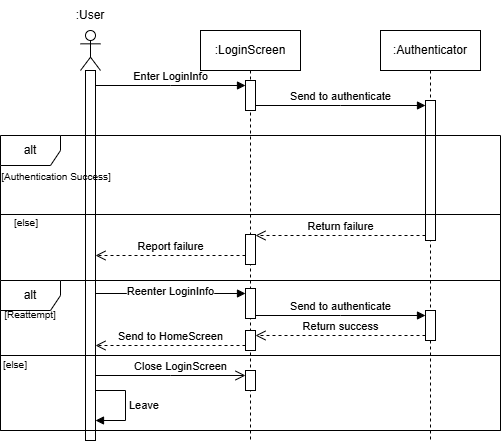

The diagram above was exported from draw.io. Its source (the exported page's mxGraphModel, read from the mxfile embedded in the PNG):
<mxGraphModel dx="952" dy="503" grid="1" gridSize="10" guides="1" tooltips="1" connect="1" arrows="1" fold="1" page="1" pageScale="1" pageWidth="850" pageHeight="1100" math="0" shadow="0">
  <root>
    <mxCell id="0" />
    <mxCell id="1" parent="0" />
    <mxCell id="SVfn5gR0k8D2n6Dd-_lC-2" parent="1" style="shape=umlLifeline;perimeter=lifelinePerimeter;whiteSpace=wrap;html=1;container=1;dropTarget=0;collapsible=0;recursiveResize=0;outlineConnect=0;portConstraint=eastwest;newEdgeStyle={&quot;edgeStyle&quot;:&quot;sequenceEdgeStyle&quot;,&quot;libavoidRouting&quot;:0,&quot;curved&quot;:0,&quot;rounded&quot;:0};participant=umlActor;" value="" vertex="1">
      <mxGeometry height="410" width="20" x="230" y="130" as="geometry" />
    </mxCell>
    <mxCell id="SVfn5gR0k8D2n6Dd-_lC-6" parent="SVfn5gR0k8D2n6Dd-_lC-2" style="html=1;points=[[0,0,0,0,5],[0,1,0,0,-5],[1,0,0,0,5],[1,1,0,0,-5]];perimeter=orthogonalPerimeter;outlineConnect=0;targetShapes=umlLifeline;portConstraint=eastwest;newEdgeStyle={&quot;edgeStyle&quot;:&quot;sequenceEdgeStyle&quot;,&quot;libavoidRouting&quot;:0,&quot;curved&quot;:0,&quot;rounded&quot;:0};" value="" vertex="1">
      <mxGeometry height="370" width="10" x="5" y="40" as="geometry" />
    </mxCell>
    <mxCell id="SVfn5gR0k8D2n6Dd-_lC-3" parent="1" style="text;html=1;whiteSpace=wrap;strokeColor=none;fillColor=none;align=center;verticalAlign=middle;rounded=0;" value=":User" vertex="1">
      <mxGeometry height="30" width="60" x="210" y="100" as="geometry" />
    </mxCell>
    <mxCell id="SVfn5gR0k8D2n6Dd-_lC-4" parent="1" style="shape=umlLifeline;perimeter=lifelinePerimeter;whiteSpace=wrap;html=1;container=1;dropTarget=0;collapsible=0;recursiveResize=0;outlineConnect=0;portConstraint=eastwest;newEdgeStyle={&quot;edgeStyle&quot;:&quot;sequenceEdgeStyle&quot;,&quot;libavoidRouting&quot;:0,&quot;curved&quot;:0,&quot;rounded&quot;:0};" value=":LoginScreen" vertex="1">
      <mxGeometry height="410" width="100" x="350" y="130" as="geometry" />
    </mxCell>
    <mxCell id="SVfn5gR0k8D2n6Dd-_lC-8" parent="SVfn5gR0k8D2n6Dd-_lC-4" style="html=1;points=[[0,0,0,0,5],[0,1,0,0,-5],[1,0,0,0,5],[1,1,0,0,-5]];perimeter=orthogonalPerimeter;outlineConnect=0;targetShapes=umlLifeline;portConstraint=eastwest;newEdgeStyle={&quot;edgeStyle&quot;:&quot;sequenceEdgeStyle&quot;,&quot;libavoidRouting&quot;:0,&quot;curved&quot;:0,&quot;rounded&quot;:0};" value="" vertex="1">
      <mxGeometry height="30" width="10" x="45" y="50" as="geometry" />
    </mxCell>
    <mxCell id="SVfn5gR0k8D2n6Dd-_lC-17" parent="SVfn5gR0k8D2n6Dd-_lC-4" style="html=1;points=[[0,0,0,0,5],[0,1,0,0,-5],[1,0,0,0,5],[1,1,0,0,-5]];perimeter=orthogonalPerimeter;outlineConnect=0;targetShapes=umlLifeline;portConstraint=eastwest;newEdgeStyle={&quot;edgeStyle&quot;:&quot;sequenceEdgeStyle&quot;,&quot;libavoidRouting&quot;:0,&quot;curved&quot;:0,&quot;rounded&quot;:0};" value="" vertex="1">
      <mxGeometry height="20" width="10" x="45" y="300" as="geometry" />
    </mxCell>
    <mxCell id="SVfn5gR0k8D2n6Dd-_lC-5" parent="1" style="shape=umlLifeline;perimeter=lifelinePerimeter;whiteSpace=wrap;html=1;container=1;dropTarget=0;collapsible=0;recursiveResize=0;outlineConnect=0;portConstraint=eastwest;newEdgeStyle={&quot;edgeStyle&quot;:&quot;sequenceEdgeStyle&quot;,&quot;libavoidRouting&quot;:0,&quot;curved&quot;:0,&quot;rounded&quot;:0};" value=":Authenticator" vertex="1">
      <mxGeometry height="410" width="100" x="530" y="130" as="geometry" />
    </mxCell>
    <mxCell id="SVfn5gR0k8D2n6Dd-_lC-9" parent="SVfn5gR0k8D2n6Dd-_lC-5" style="html=1;points=[[0,0,0,0,5],[0,1,0,0,-5],[1,0,0,0,5],[1,1,0,0,-5]];perimeter=orthogonalPerimeter;outlineConnect=0;targetShapes=umlLifeline;portConstraint=eastwest;newEdgeStyle={&quot;edgeStyle&quot;:&quot;sequenceEdgeStyle&quot;,&quot;libavoidRouting&quot;:0,&quot;curved&quot;:0,&quot;rounded&quot;:0};" value="" vertex="1">
      <mxGeometry height="140" width="10" x="45" y="70" as="geometry" />
    </mxCell>
    <mxCell id="SVfn5gR0k8D2n6Dd-_lC-7" edge="1" parent="1" source="SVfn5gR0k8D2n6Dd-_lC-6" style="html=1;verticalAlign=bottom;endArrow=block;edgeStyle=sequenceEdgeStyle;libavoidRouting=0;curved=0;rounded=0;defaultLabelBackgroundColor=page;entryX=0;entryY=0;entryDx=0;entryDy=5;entryPerimeter=0;" target="SVfn5gR0k8D2n6Dd-_lC-8" value="Enter LoginInfo">
      <mxGeometry relative="1" width="80" as="geometry">
        <Array as="points">
          <mxPoint x="437.5" y="185" />
        </Array>
        <mxPoint x="480" y="360" as="sourcePoint" />
        <mxPoint x="560" y="360" as="targetPoint" />
      </mxGeometry>
    </mxCell>
    <mxCell id="SVfn5gR0k8D2n6Dd-_lC-10" edge="1" parent="1" source="SVfn5gR0k8D2n6Dd-_lC-8" style="html=1;verticalAlign=bottom;endArrow=block;edgeStyle=sequenceEdgeStyle;libavoidRouting=0;curved=0;rounded=0;entryX=0;entryY=0;entryDx=0;entryDy=5;defaultLabelBackgroundColor=page;" target="SVfn5gR0k8D2n6Dd-_lC-9" value="Send to authenticate">
      <mxGeometry relative="1" as="geometry">
        <mxPoint as="offset" />
        <Array as="points">
          <mxPoint x="537.5" y="205.00000000000034" />
        </Array>
        <mxPoint x="500" y="205" as="sourcePoint" />
      </mxGeometry>
    </mxCell>
    <mxCell id="SVfn5gR0k8D2n6Dd-_lC-12" parent="1" style="shape=umlFrame;whiteSpace=wrap;html=1;pointerEvents=0;" value="alt" vertex="1">
      <mxGeometry height="295" width="500" x="150" y="235" as="geometry" />
    </mxCell>
    <mxCell id="SVfn5gR0k8D2n6Dd-_lC-13" parent="1" style="line;strokeWidth=1;fillColor=none;align=left;verticalAlign=middle;spacingTop=-1;spacingLeft=3;spacingRight=3;rotatable=0;labelPosition=right;points=[];portConstraint=eastwest;strokeColor=inherit;labelPerimeter=1;" value="" vertex="1">
      <mxGeometry height="8" width="500" x="150" y="310" as="geometry" />
    </mxCell>
    <mxCell id="SVfn5gR0k8D2n6Dd-_lC-14" parent="1" style="text;html=1;whiteSpace=wrap;strokeColor=none;fillColor=none;align=center;verticalAlign=middle;rounded=0;" value="&lt;font style=&quot;font-size: 10px;&quot;&gt;[Authentication Success]&lt;/font&gt;" vertex="1">
      <mxGeometry height="8" width="112" x="150" y="272" as="geometry" />
    </mxCell>
    <mxCell id="SVfn5gR0k8D2n6Dd-_lC-16" parent="1" style="text;html=1;whiteSpace=wrap;strokeColor=none;fillColor=none;align=center;verticalAlign=middle;rounded=0;" value="&lt;font style=&quot;font-size: 10px;&quot;&gt;[else]&lt;/font&gt;" vertex="1">
      <mxGeometry height="8" width="52" x="150" y="318" as="geometry" />
    </mxCell>
    <mxCell id="SVfn5gR0k8D2n6Dd-_lC-11" edge="1" parent="1" source="SVfn5gR0k8D2n6Dd-_lC-30" style="html=1;verticalAlign=bottom;endArrow=open;dashed=1;endSize=8;edgeStyle=sequenceEdgeStyle;libavoidRouting=0;curved=0;rounded=0;defaultLabelBackgroundColor=page;entryX=1;entryY=0;entryDx=0;entryDy=5;entryPerimeter=0;exitX=0;exitY=1;exitDx=0;exitDy=-5;exitPerimeter=0;" target="SVfn5gR0k8D2n6Dd-_lC-17" value="Return success">
      <mxGeometry relative="1" as="geometry">
        <Array as="points">
          <mxPoint x="492.25" y="425" />
        </Array>
        <mxPoint x="500" y="445" as="targetPoint" />
      </mxGeometry>
    </mxCell>
    <mxCell id="SVfn5gR0k8D2n6Dd-_lC-18" edge="1" parent="1" source="SVfn5gR0k8D2n6Dd-_lC-17" style="html=1;verticalAlign=bottom;endArrow=open;dashed=1;endSize=8;edgeStyle=sequenceEdgeStyle;libavoidRouting=0;curved=0;rounded=0;defaultLabelBackgroundColor=page;exitX=0;exitY=1;exitDx=0;exitDy=-5;exitPerimeter=0;" target="SVfn5gR0k8D2n6Dd-_lC-6" value="Send to HomeScreen">
      <mxGeometry relative="1" as="geometry">
        <mxPoint as="offset" />
        <Array as="points">
          <mxPoint x="320" y="445" />
        </Array>
        <mxPoint x="530" y="440" as="sourcePoint" />
        <mxPoint x="360" y="440" as="targetPoint" />
      </mxGeometry>
    </mxCell>
    <mxCell id="SVfn5gR0k8D2n6Dd-_lC-19" parent="1" style="shape=umlFrame;whiteSpace=wrap;html=1;pointerEvents=0;" value="alt" vertex="1">
      <mxGeometry height="150" width="500" x="150" y="380" as="geometry" />
    </mxCell>
    <mxCell id="SVfn5gR0k8D2n6Dd-_lC-20" edge="1" parent="1" style="html=1;verticalAlign=bottom;endArrow=open;dashed=1;endSize=8;edgeStyle=sequenceEdgeStyle;libavoidRouting=0;curved=0;rounded=0;defaultLabelBackgroundColor=page;entryX=1;entryY=0;entryDx=0;entryDy=5;entryPerimeter=0;" value="Return failure">
      <mxGeometry relative="1" as="geometry">
        <Array as="points">
          <mxPoint x="490" y="335" />
        </Array>
        <mxPoint x="575" y="335" as="sourcePoint" />
        <mxPoint x="405" y="335" as="targetPoint" />
      </mxGeometry>
    </mxCell>
    <mxCell id="SVfn5gR0k8D2n6Dd-_lC-21" parent="1" style="html=1;points=[[0,0,0,0,5],[0,1,0,0,-5],[1,0,0,0,5],[1,1,0,0,-5]];perimeter=orthogonalPerimeter;outlineConnect=0;targetShapes=umlLifeline;portConstraint=eastwest;newEdgeStyle={&quot;edgeStyle&quot;:&quot;sequenceEdgeStyle&quot;,&quot;libavoidRouting&quot;:0,&quot;curved&quot;:0,&quot;rounded&quot;:0};" value="" vertex="1">
      <mxGeometry height="30" width="10" x="395" y="334" as="geometry" />
    </mxCell>
    <mxCell id="SVfn5gR0k8D2n6Dd-_lC-22" edge="1" parent="1" style="html=1;verticalAlign=bottom;endArrow=open;dashed=1;endSize=8;edgeStyle=sequenceEdgeStyle;libavoidRouting=0;curved=0;rounded=0;defaultLabelBackgroundColor=page;exitX=0;exitY=1;exitDx=0;exitDy=-5;exitPerimeter=0;" value="Report failure">
      <mxGeometry relative="1" as="geometry">
        <mxPoint as="offset" />
        <Array as="points">
          <mxPoint x="320" y="355" />
        </Array>
        <mxPoint x="395" y="355" as="sourcePoint" />
        <mxPoint x="245" y="355" as="targetPoint" />
      </mxGeometry>
    </mxCell>
    <mxCell id="SVfn5gR0k8D2n6Dd-_lC-23" parent="1" style="line;strokeWidth=1;fillColor=none;align=left;verticalAlign=middle;spacingTop=-1;spacingLeft=3;spacingRight=3;rotatable=0;labelPosition=right;points=[];portConstraint=eastwest;strokeColor=inherit;labelPerimeter=1;" value="" vertex="1">
      <mxGeometry height="8" width="500" x="150" y="451" as="geometry" />
    </mxCell>
    <mxCell id="SVfn5gR0k8D2n6Dd-_lC-24" parent="1" style="text;html=1;whiteSpace=wrap;strokeColor=none;fillColor=none;align=center;verticalAlign=middle;rounded=0;" value="&lt;font style=&quot;font-size: 10px;&quot;&gt;[Reattempt]&lt;/font&gt;" vertex="1">
      <mxGeometry height="8" width="60" x="150" y="410" as="geometry" />
    </mxCell>
    <mxCell id="SVfn5gR0k8D2n6Dd-_lC-25" parent="1" style="text;html=1;whiteSpace=wrap;strokeColor=none;fillColor=none;align=center;verticalAlign=middle;rounded=0;" value="&lt;font style=&quot;font-size: 10px;&quot;&gt;[else]&lt;/font&gt;" vertex="1">
      <mxGeometry height="8" width="30" x="150" y="460" as="geometry" />
    </mxCell>
    <mxCell id="SVfn5gR0k8D2n6Dd-_lC-26" edge="1" parent="1" source="SVfn5gR0k8D2n6Dd-_lC-6" style="html=1;verticalAlign=bottom;endArrow=block;edgeStyle=sequenceEdgeStyle;libavoidRouting=0;curved=0;rounded=0;defaultLabelBackgroundColor=page;entryX=0;entryY=0;entryDx=0;entryDy=5;entryPerimeter=0;" target="SVfn5gR0k8D2n6Dd-_lC-27" value="Reenter LoginInfo">
      <mxGeometry relative="1" width="80" y="-7" as="geometry">
        <mxPoint as="offset" />
        <Array as="points">
          <mxPoint x="320" y="393" />
        </Array>
        <mxPoint x="270" y="410" as="sourcePoint" />
        <mxPoint x="420" y="410" as="targetPoint" />
      </mxGeometry>
    </mxCell>
    <mxCell id="SVfn5gR0k8D2n6Dd-_lC-27" parent="1" style="html=1;points=[[0,0,0,0,5],[0,1,0,0,-5],[1,0,0,0,5],[1,1,0,0,-5]];perimeter=orthogonalPerimeter;outlineConnect=0;targetShapes=umlLifeline;portConstraint=eastwest;newEdgeStyle={&quot;edgeStyle&quot;:&quot;sequenceEdgeStyle&quot;,&quot;libavoidRouting&quot;:0,&quot;curved&quot;:0,&quot;rounded&quot;:0};" value="" vertex="1">
      <mxGeometry height="30" width="10" x="395" y="388" as="geometry" />
    </mxCell>
    <mxCell id="SVfn5gR0k8D2n6Dd-_lC-28" edge="1" parent="1" source="SVfn5gR0k8D2n6Dd-_lC-27" style="html=1;verticalAlign=bottom;endArrow=block;edgeStyle=sequenceEdgeStyle;libavoidRouting=0;curved=0;rounded=0;entryX=0;entryY=0;entryDx=0;entryDy=5;defaultLabelBackgroundColor=page;entryPerimeter=0;" target="SVfn5gR0k8D2n6Dd-_lC-30" value="Send to authenticate">
      <mxGeometry relative="1" as="geometry">
        <mxPoint as="offset" />
        <Array as="points">
          <mxPoint x="487.5" y="410" />
        </Array>
        <mxPoint x="495" y="445" as="sourcePoint" />
        <mxPoint x="570" y="445" as="targetPoint" />
      </mxGeometry>
    </mxCell>
    <mxCell id="SVfn5gR0k8D2n6Dd-_lC-30" parent="1" style="html=1;points=[[0,0,0,0,5],[0,1,0,0,-5],[1,0,0,0,5],[1,1,0,0,-5]];perimeter=orthogonalPerimeter;outlineConnect=0;targetShapes=umlLifeline;portConstraint=eastwest;newEdgeStyle={&quot;edgeStyle&quot;:&quot;sequenceEdgeStyle&quot;,&quot;libavoidRouting&quot;:0,&quot;curved&quot;:0,&quot;rounded&quot;:0};" value="" vertex="1">
      <mxGeometry height="30" width="10" x="575" y="410" as="geometry" />
    </mxCell>
    <mxCell id="SVfn5gR0k8D2n6Dd-_lC-32" edge="1" parent="1" source="SVfn5gR0k8D2n6Dd-_lC-6" style="html=1;align=left;spacingLeft=2;endArrow=block;edgeStyle=sequenceEdgeStyle;libavoidRouting=0;curved=0;rounded=0;defaultLabelBackgroundColor=page;" target="SVfn5gR0k8D2n6Dd-_lC-6" value="Leave">
      <mxGeometry relative="1" as="geometry">
        <Array as="points">
          <mxPoint x="275" y="489.9999999999999" />
          <mxPoint x="275" y="520" />
        </Array>
        <mxPoint x="245" y="488" as="sourcePoint" />
        <mxPoint x="250" y="518" as="targetPoint" />
      </mxGeometry>
    </mxCell>
    <mxCell id="SVfn5gR0k8D2n6Dd-_lC-33" parent="1" style="html=1;points=[[0,0,0,0,5],[0,1,0,0,-5],[1,0,0,0,5],[1,1,0,0,-5]];perimeter=orthogonalPerimeter;outlineConnect=0;targetShapes=umlLifeline;portConstraint=eastwest;newEdgeStyle={&quot;edgeStyle&quot;:&quot;sequenceEdgeStyle&quot;,&quot;libavoidRouting&quot;:0,&quot;curved&quot;:0,&quot;rounded&quot;:0};" value="" vertex="1">
      <mxGeometry height="20" width="10" x="395" y="470" as="geometry" />
    </mxCell>
    <mxCell id="SVfn5gR0k8D2n6Dd-_lC-34" edge="1" parent="1" source="SVfn5gR0k8D2n6Dd-_lC-6" style="html=1;verticalAlign=bottom;endArrow=open;endSize=8;edgeStyle=sequenceEdgeStyle;libavoidRouting=0;curved=0;rounded=0;defaultLabelBackgroundColor=page;entryX=0;entryY=0;entryDx=0;entryDy=5;entryPerimeter=0;" target="SVfn5gR0k8D2n6Dd-_lC-33" value="&lt;span style=&quot;text-align: left;&quot;&gt;Close LoginScreen&lt;/span&gt;">
      <mxGeometry relative="1" x="0.1333" as="geometry">
        <mxPoint as="offset" />
        <Array as="points">
          <mxPoint x="322.25" y="467" />
        </Array>
        <mxPoint x="470" y="360" as="sourcePoint" />
        <mxPoint x="390" y="360" as="targetPoint" />
      </mxGeometry>
    </mxCell>
  </root>
</mxGraphModel>